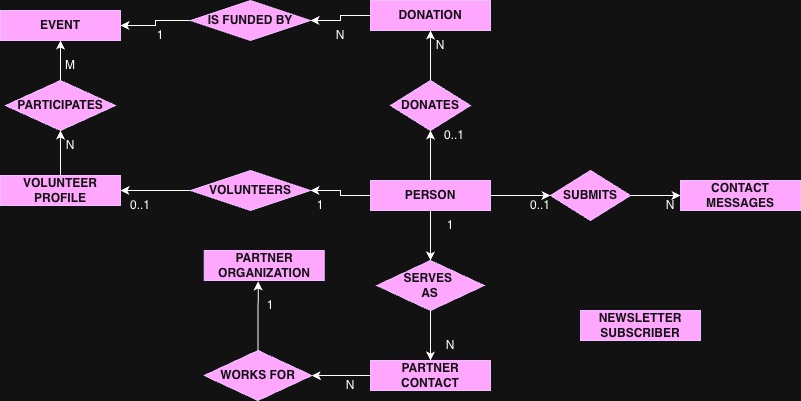

The diagram above was exported from draw.io. Its source (the exported page's mxGraphModel, read from the mxfile embedded in the PNG):
<mxGraphModel dx="1906" dy="584" grid="1" gridSize="10" guides="1" tooltips="1" connect="1" arrows="1" fold="1" page="1" pageScale="1" pageWidth="850" pageHeight="1100" math="0" shadow="0">
  <root>
    <mxCell id="0" />
    <mxCell id="1" parent="0" />
    <mxCell id="h9u1uVlHoXZq332iMeH5-12" edge="1" parent="1" source="h9u1uVlHoXZq332iMeH5-1" style="edgeStyle=orthogonalEdgeStyle;rounded=0;orthogonalLoop=1;jettySize=auto;html=1;entryX=0.5;entryY=1;entryDx=0;entryDy=0;" target="h9u1uVlHoXZq332iMeH5-2">
      <mxGeometry relative="1" as="geometry" />
    </mxCell>
    <mxCell id="h9u1uVlHoXZq332iMeH5-15" edge="1" parent="1" source="h9u1uVlHoXZq332iMeH5-1" style="edgeStyle=orthogonalEdgeStyle;rounded=0;orthogonalLoop=1;jettySize=auto;html=1;" target="h9u1uVlHoXZq332iMeH5-6">
      <mxGeometry relative="1" as="geometry" />
    </mxCell>
    <mxCell id="h9u1uVlHoXZq332iMeH5-17" edge="1" parent="1" source="h9u1uVlHoXZq332iMeH5-1" style="edgeStyle=orthogonalEdgeStyle;rounded=0;orthogonalLoop=1;jettySize=auto;html=1;entryX=1;entryY=0.5;entryDx=0;entryDy=0;" target="h9u1uVlHoXZq332iMeH5-5">
      <mxGeometry relative="1" as="geometry" />
    </mxCell>
    <mxCell id="h9u1uVlHoXZq332iMeH5-18" edge="1" parent="1" source="h9u1uVlHoXZq332iMeH5-1" style="edgeStyle=orthogonalEdgeStyle;rounded=0;orthogonalLoop=1;jettySize=auto;html=1;entryX=0;entryY=0.5;entryDx=0;entryDy=0;" target="h9u1uVlHoXZq332iMeH5-3">
      <mxGeometry relative="1" as="geometry" />
    </mxCell>
    <mxCell id="h9u1uVlHoXZq332iMeH5-1" parent="1" style="rounded=0;whiteSpace=wrap;html=1;gradientDirection=east;fillColor=#6a00ff;fontColor=#ffffff;strokeColor=#3700CC;gradientColor=none;" value="&lt;b&gt;PERSON&lt;/b&gt;" vertex="1">
      <mxGeometry height="30" width="120" x="360" y="310" as="geometry" />
    </mxCell>
    <mxCell id="h9u1uVlHoXZq332iMeH5-13" edge="1" parent="1" source="h9u1uVlHoXZq332iMeH5-2" style="edgeStyle=orthogonalEdgeStyle;rounded=0;orthogonalLoop=1;jettySize=auto;html=1;entryX=0.5;entryY=1;entryDx=0;entryDy=0;" target="h9u1uVlHoXZq332iMeH5-7">
      <mxGeometry relative="1" as="geometry" />
    </mxCell>
    <mxCell id="h9u1uVlHoXZq332iMeH5-2" parent="1" style="rhombus;whiteSpace=wrap;html=1;fillColor=#6a00ff;fontColor=#ffffff;strokeColor=#3700CC;gradientColor=none;gradientDirection=radial;" value="&lt;b&gt;DONATES&lt;/b&gt;" vertex="1">
      <mxGeometry height="50" width="80" x="380" y="210" as="geometry" />
    </mxCell>
    <mxCell id="h9u1uVlHoXZq332iMeH5-19" edge="1" parent="1" source="h9u1uVlHoXZq332iMeH5-3" style="edgeStyle=orthogonalEdgeStyle;rounded=0;orthogonalLoop=1;jettySize=auto;html=1;entryX=0;entryY=0.5;entryDx=0;entryDy=0;" target="h9u1uVlHoXZq332iMeH5-8">
      <mxGeometry relative="1" as="geometry" />
    </mxCell>
    <mxCell id="h9u1uVlHoXZq332iMeH5-3" parent="1" style="rhombus;whiteSpace=wrap;html=1;fillColor=#6a00ff;fontColor=#ffffff;strokeColor=#3700CC;gradientColor=none;gradientDirection=west;" value="&lt;b&gt;SUBMITS&lt;/b&gt;" vertex="1">
      <mxGeometry height="50" width="80" x="540" y="300" as="geometry" />
    </mxCell>
    <mxCell id="h9u1uVlHoXZq332iMeH5-20" edge="1" parent="1" source="h9u1uVlHoXZq332iMeH5-5" style="edgeStyle=orthogonalEdgeStyle;rounded=0;orthogonalLoop=1;jettySize=auto;html=1;" target="h9u1uVlHoXZq332iMeH5-9" value="">
      <mxGeometry relative="1" as="geometry" />
    </mxCell>
    <mxCell id="h9u1uVlHoXZq332iMeH5-5" parent="1" style="rhombus;whiteSpace=wrap;html=1;fillColor=#6a00ff;fontColor=#ffffff;strokeColor=#3700CC;gradientColor=none;gradientDirection=radial;" value="&lt;b&gt;VOLUNTEERS&lt;/b&gt;" vertex="1">
      <mxGeometry height="40" width="120" x="180" y="300" as="geometry" />
    </mxCell>
    <mxCell id="h9u1uVlHoXZq332iMeH5-16" edge="1" parent="1" source="h9u1uVlHoXZq332iMeH5-6" style="edgeStyle=orthogonalEdgeStyle;rounded=0;orthogonalLoop=1;jettySize=auto;html=1;entryX=0.5;entryY=0;entryDx=0;entryDy=0;" target="h9u1uVlHoXZq332iMeH5-10">
      <mxGeometry relative="1" as="geometry" />
    </mxCell>
    <mxCell id="h9u1uVlHoXZq332iMeH5-6" parent="1" style="rhombus;whiteSpace=wrap;html=1;fillColor=#6a00ff;fontColor=#ffffff;strokeColor=#3700CC;gradientColor=none;gradientDirection=west;" value="&lt;b&gt;SERVES&amp;nbsp;&lt;/b&gt;&lt;div&gt;&lt;b&gt;AS&lt;/b&gt;&lt;/div&gt;" vertex="1">
      <mxGeometry height="50" width="107.5" x="366.25" y="390" as="geometry" />
    </mxCell>
    <mxCell id="h9u1uVlHoXZq332iMeH5-32" edge="1" parent="1" source="h9u1uVlHoXZq332iMeH5-7" style="edgeStyle=orthogonalEdgeStyle;rounded=0;orthogonalLoop=1;jettySize=auto;html=1;" target="h9u1uVlHoXZq332iMeH5-31">
      <mxGeometry relative="1" as="geometry" />
    </mxCell>
    <mxCell id="h9u1uVlHoXZq332iMeH5-7" parent="1" style="rounded=0;whiteSpace=wrap;html=1;gradientDirection=east;fillColor=#6a00ff;fontColor=#ffffff;strokeColor=#3700CC;gradientColor=none;" value="&lt;b&gt;DONATION&lt;/b&gt;" vertex="1">
      <mxGeometry height="30" width="120" x="360" y="130" as="geometry" />
    </mxCell>
    <mxCell id="h9u1uVlHoXZq332iMeH5-8" parent="1" style="rounded=0;whiteSpace=wrap;html=1;gradientDirection=east;fillColor=#6a00ff;fontColor=#ffffff;strokeColor=#3700CC;gradientColor=none;" value="&lt;b&gt;CONTACT MESSAGES&lt;/b&gt;" vertex="1">
      <mxGeometry height="30" width="120" x="670" y="310" as="geometry" />
    </mxCell>
    <mxCell id="h9u1uVlHoXZq332iMeH5-38" edge="1" parent="1" source="h9u1uVlHoXZq332iMeH5-9" style="edgeStyle=orthogonalEdgeStyle;rounded=0;orthogonalLoop=1;jettySize=auto;html=1;entryX=0.5;entryY=1;entryDx=0;entryDy=0;" target="h9u1uVlHoXZq332iMeH5-37">
      <mxGeometry relative="1" as="geometry" />
    </mxCell>
    <mxCell id="h9u1uVlHoXZq332iMeH5-9" parent="1" style="rounded=0;whiteSpace=wrap;html=1;gradientDirection=east;fillColor=#6a00ff;fontColor=#ffffff;strokeColor=#3700CC;gradientColor=none;" value="&lt;b&gt;VOLUNTEER PROFILE&lt;/b&gt;" vertex="1">
      <mxGeometry height="30" width="120" x="-10" y="305" as="geometry" />
    </mxCell>
    <mxCell id="h9u1uVlHoXZq332iMeH5-46" edge="1" parent="1" source="h9u1uVlHoXZq332iMeH5-10" style="edgeStyle=orthogonalEdgeStyle;rounded=0;orthogonalLoop=1;jettySize=auto;html=1;entryX=1;entryY=0.5;entryDx=0;entryDy=0;" target="h9u1uVlHoXZq332iMeH5-45">
      <mxGeometry relative="1" as="geometry" />
    </mxCell>
    <mxCell id="h9u1uVlHoXZq332iMeH5-10" parent="1" style="rounded=0;whiteSpace=wrap;html=1;gradientDirection=east;fillColor=#6a00ff;fontColor=#ffffff;strokeColor=#3700CC;gradientColor=none;" value="&lt;b&gt;PARTNER CONTACT&lt;/b&gt;" vertex="1">
      <mxGeometry height="30" width="120" x="360" y="490" as="geometry" />
    </mxCell>
    <mxCell id="h9u1uVlHoXZq332iMeH5-21" parent="1" style="text;html=1;whiteSpace=wrap;strokeColor=none;fillColor=none;align=center;verticalAlign=middle;rounded=0;" value="0..1" vertex="1">
      <mxGeometry height="30" width="60" x="500" y="320" as="geometry" />
    </mxCell>
    <mxCell id="h9u1uVlHoXZq332iMeH5-22" parent="1" style="text;html=1;whiteSpace=wrap;strokeColor=none;fillColor=none;align=center;verticalAlign=middle;rounded=0;" value="N" vertex="1">
      <mxGeometry height="30" width="60" x="630" y="320" as="geometry" />
    </mxCell>
    <mxCell id="h9u1uVlHoXZq332iMeH5-23" parent="1" style="text;html=1;whiteSpace=wrap;strokeColor=none;fillColor=none;align=center;verticalAlign=middle;rounded=0;" value="0..1" vertex="1">
      <mxGeometry height="30" width="60" x="413.75" y="250" as="geometry" />
    </mxCell>
    <mxCell id="h9u1uVlHoXZq332iMeH5-24" parent="1" style="text;html=1;whiteSpace=wrap;strokeColor=none;fillColor=none;align=center;verticalAlign=middle;rounded=0;" value="N" vertex="1">
      <mxGeometry height="30" width="60" x="400" y="160" as="geometry" />
    </mxCell>
    <mxCell id="h9u1uVlHoXZq332iMeH5-25" parent="1" style="text;html=1;whiteSpace=wrap;strokeColor=none;fillColor=none;align=center;verticalAlign=middle;rounded=0;" value="1" vertex="1">
      <mxGeometry height="30" width="60" x="280" y="320" as="geometry" />
    </mxCell>
    <mxCell id="h9u1uVlHoXZq332iMeH5-26" parent="1" style="text;html=1;whiteSpace=wrap;strokeColor=none;fillColor=none;align=center;verticalAlign=middle;rounded=0;" value="0..1" vertex="1">
      <mxGeometry height="30" width="60" x="100" y="320" as="geometry" />
    </mxCell>
    <mxCell id="h9u1uVlHoXZq332iMeH5-27" parent="1" style="text;html=1;whiteSpace=wrap;strokeColor=none;fillColor=none;align=center;verticalAlign=middle;rounded=0;" value="1" vertex="1">
      <mxGeometry height="30" width="60" x="410" y="340" as="geometry" />
    </mxCell>
    <mxCell id="h9u1uVlHoXZq332iMeH5-28" parent="1" style="text;html=1;whiteSpace=wrap;strokeColor=none;fillColor=none;align=center;verticalAlign=middle;rounded=0;" value="N" vertex="1">
      <mxGeometry height="30" width="60" x="410" y="460" as="geometry" />
    </mxCell>
    <mxCell id="h9u1uVlHoXZq332iMeH5-30" parent="1" style="rounded=0;whiteSpace=wrap;html=1;gradientDirection=east;fillColor=#6a00ff;fontColor=#ffffff;strokeColor=#3700CC;gradientColor=none;" value="&lt;b&gt;EVENT&lt;/b&gt;" vertex="1">
      <mxGeometry height="30" width="120" x="-10" y="140" as="geometry" />
    </mxCell>
    <mxCell id="h9u1uVlHoXZq332iMeH5-36" edge="1" parent="1" source="h9u1uVlHoXZq332iMeH5-31" style="edgeStyle=orthogonalEdgeStyle;rounded=0;orthogonalLoop=1;jettySize=auto;html=1;entryX=1;entryY=0.5;entryDx=0;entryDy=0;" target="h9u1uVlHoXZq332iMeH5-30">
      <mxGeometry relative="1" as="geometry" />
    </mxCell>
    <mxCell id="h9u1uVlHoXZq332iMeH5-31" parent="1" style="rhombus;whiteSpace=wrap;html=1;fillColor=#6a00ff;fontColor=#ffffff;strokeColor=#3700CC;gradientColor=none;gradientDirection=radial;" value="&lt;b&gt;IS FUNDED BY&lt;/b&gt;" vertex="1">
      <mxGeometry height="40" width="120" x="180" y="130" as="geometry" />
    </mxCell>
    <mxCell id="h9u1uVlHoXZq332iMeH5-34" parent="1" style="text;html=1;whiteSpace=wrap;strokeColor=none;fillColor=none;align=center;verticalAlign=middle;rounded=0;" value="1" vertex="1">
      <mxGeometry height="30" width="60" x="120" y="150" as="geometry" />
    </mxCell>
    <mxCell id="h9u1uVlHoXZq332iMeH5-35" parent="1" style="text;html=1;whiteSpace=wrap;strokeColor=none;fillColor=none;align=center;verticalAlign=middle;rounded=0;" value="N" vertex="1">
      <mxGeometry height="30" width="60" x="300" y="150" as="geometry" />
    </mxCell>
    <mxCell id="h9u1uVlHoXZq332iMeH5-39" edge="1" parent="1" source="h9u1uVlHoXZq332iMeH5-37" style="edgeStyle=orthogonalEdgeStyle;rounded=0;orthogonalLoop=1;jettySize=auto;html=1;entryX=0.5;entryY=1;entryDx=0;entryDy=0;" target="h9u1uVlHoXZq332iMeH5-30">
      <mxGeometry relative="1" as="geometry" />
    </mxCell>
    <mxCell id="h9u1uVlHoXZq332iMeH5-37" parent="1" style="rhombus;whiteSpace=wrap;html=1;fillColor=#6a00ff;fontColor=#ffffff;strokeColor=#3700CC;gradientColor=none;gradientDirection=radial;" value="&lt;b&gt;PARTICIPATES&lt;/b&gt;" vertex="1">
      <mxGeometry height="50" width="110" x="-5" y="210" as="geometry" />
    </mxCell>
    <mxCell id="h9u1uVlHoXZq332iMeH5-40" parent="1" style="text;html=1;whiteSpace=wrap;strokeColor=none;fillColor=none;align=center;verticalAlign=middle;rounded=0;" value="M" vertex="1">
      <mxGeometry height="30" width="60" x="30" y="180" as="geometry" />
    </mxCell>
    <mxCell id="h9u1uVlHoXZq332iMeH5-41" parent="1" style="text;html=1;whiteSpace=wrap;strokeColor=none;fillColor=none;align=center;verticalAlign=middle;rounded=0;" value="N" vertex="1">
      <mxGeometry height="30" width="60" x="30" y="260" as="geometry" />
    </mxCell>
    <mxCell id="h9u1uVlHoXZq332iMeH5-43" parent="1" style="rounded=0;whiteSpace=wrap;html=1;gradientDirection=east;fillColor=#6a00ff;fontColor=#ffffff;strokeColor=#3700CC;gradientColor=none;" value="&lt;b&gt;NEWSLETTER SUBSCRIBER&lt;/b&gt;" vertex="1">
      <mxGeometry height="30" width="120" x="570" y="440" as="geometry" />
    </mxCell>
    <mxCell id="h9u1uVlHoXZq332iMeH5-44" parent="1" style="rounded=0;whiteSpace=wrap;html=1;gradientDirection=east;fillColor=#6a00ff;fontColor=#ffffff;strokeColor=#3700CC;gradientColor=none;" value="&lt;b&gt;PARTNER ORGANIZATION&lt;/b&gt;" vertex="1">
      <mxGeometry height="30" width="120" x="193.75" y="380" as="geometry" />
    </mxCell>
    <mxCell id="h9u1uVlHoXZq332iMeH5-45" parent="1" style="rhombus;whiteSpace=wrap;html=1;fillColor=#6a00ff;fontColor=#ffffff;strokeColor=#3700CC;gradientColor=none;gradientDirection=west;" value="&lt;b&gt;WORKS FOR&lt;/b&gt;" vertex="1">
      <mxGeometry height="50" width="107.5" x="193.75" y="480" as="geometry" />
    </mxCell>
    <mxCell id="h9u1uVlHoXZq332iMeH5-49" edge="1" parent="1" source="h9u1uVlHoXZq332iMeH5-45" style="edgeStyle=orthogonalEdgeStyle;rounded=0;orthogonalLoop=1;jettySize=auto;html=1;entryX=0.45;entryY=1.027;entryDx=0;entryDy=0;entryPerimeter=0;" target="h9u1uVlHoXZq332iMeH5-44">
      <mxGeometry relative="1" as="geometry" />
    </mxCell>
    <mxCell id="h9u1uVlHoXZq332iMeH5-50" parent="1" style="text;html=1;whiteSpace=wrap;strokeColor=none;fillColor=none;align=center;verticalAlign=middle;rounded=0;" value="1" vertex="1">
      <mxGeometry height="30" width="60" x="230" y="420" as="geometry" />
    </mxCell>
    <mxCell id="h9u1uVlHoXZq332iMeH5-51" parent="1" style="text;html=1;whiteSpace=wrap;strokeColor=none;fillColor=none;align=center;verticalAlign=middle;rounded=0;" value="N" vertex="1">
      <mxGeometry height="30" width="60" x="310" y="500" as="geometry" />
    </mxCell>
  </root>
</mxGraphModel>